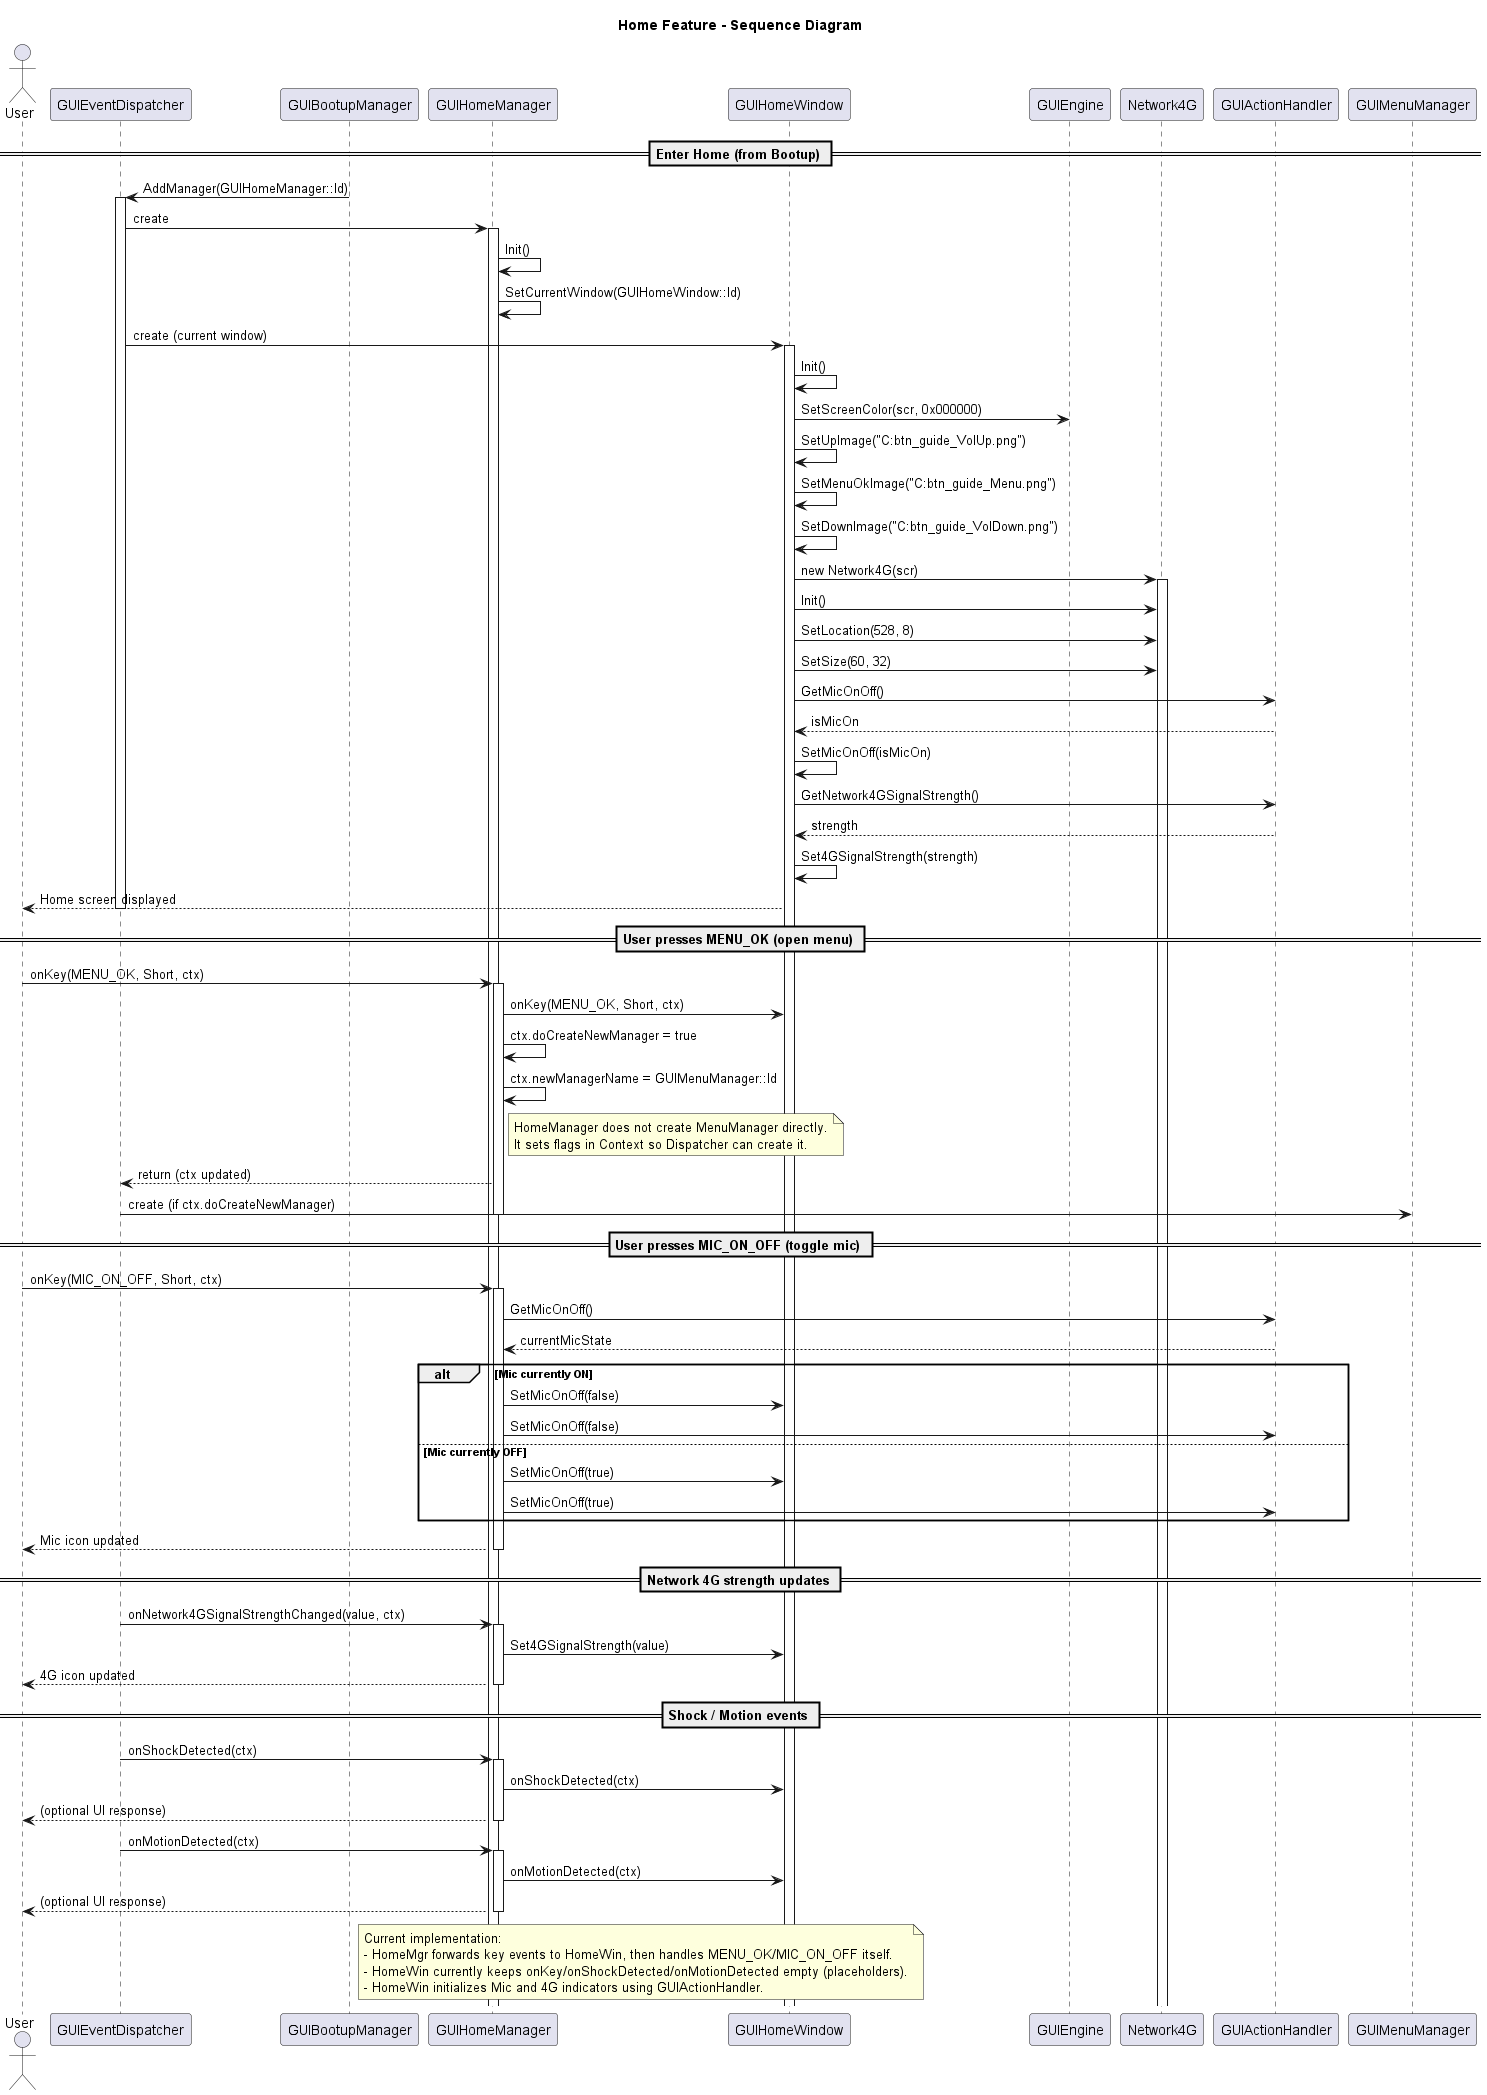

The diagram above was rendered by PlantUML. Its source (embedded in the PNG):
@startuml home_sequence_diagram

title Home Feature - Sequence Diagram

actor User
participant "GUIEventDispatcher" as Dispatcher
participant "GUIBootupManager" as Bootup
participant "GUIHomeManager" as HomeMgr
participant "GUIHomeWindow" as HomeWin
participant "GUIEngine" as Engine
participant "Network4G" as Net4G
participant "GUIActionHandler" as Action
participant "GUIMenuManager" as MenuMgr

== Enter Home (from Bootup) ==
Bootup -> Dispatcher: AddManager(GUIHomeManager::Id)
activate Dispatcher
Dispatcher -> HomeMgr: create
activate HomeMgr
HomeMgr -> HomeMgr: Init()
HomeMgr -> HomeMgr: SetCurrentWindow(GUIHomeWindow::Id)
Dispatcher -> HomeWin: create (current window)
activate HomeWin
HomeWin -> HomeWin: Init()

HomeWin -> Engine: SetScreenColor(scr, 0x000000)
HomeWin -> HomeWin: SetUpImage("C:btn_guide_VolUp.png")
HomeWin -> HomeWin: SetMenuOkImage("C:btn_guide_Menu.png")
HomeWin -> HomeWin: SetDownImage("C:btn_guide_VolDown.png")

HomeWin -> Net4G: new Network4G(scr)
activate Net4G
HomeWin -> Net4G: Init()
HomeWin -> Net4G: SetLocation(528, 8)
HomeWin -> Net4G: SetSize(60, 32)

HomeWin -> Action: GetMicOnOff()
Action --> HomeWin: isMicOn
HomeWin -> HomeWin: SetMicOnOff(isMicOn)

HomeWin -> Action: GetNetwork4GSignalStrength()
Action --> HomeWin: strength
HomeWin -> HomeWin: Set4GSignalStrength(strength)

HomeWin --> User: Home screen displayed

deactivate Dispatcher

== User presses MENU_OK (open menu) ==
User -> HomeMgr: onKey(MENU_OK, Short, ctx)
activate HomeMgr
HomeMgr -> HomeWin: onKey(MENU_OK, Short, ctx)

HomeMgr -> HomeMgr: ctx.doCreateNewManager = true
HomeMgr -> HomeMgr: ctx.newManagerName = GUIMenuManager::Id
note right of HomeMgr
HomeManager does not create MenuManager directly.
It sets flags in Context so Dispatcher can create it.
end note

HomeMgr --> Dispatcher: return (ctx updated)
Dispatcher -> MenuMgr: create (if ctx.doCreateNewManager)

Deactivate HomeMgr

== User presses MIC_ON_OFF (toggle mic) ==
User -> HomeMgr: onKey(MIC_ON_OFF, Short, ctx)
activate HomeMgr
HomeMgr -> Action: GetMicOnOff()
Action --> HomeMgr: currentMicState
alt Mic currently ON
  HomeMgr -> HomeWin: SetMicOnOff(false)
  HomeMgr -> Action: SetMicOnOff(false)
else Mic currently OFF
  HomeMgr -> HomeWin: SetMicOnOff(true)
  HomeMgr -> Action: SetMicOnOff(true)
end
HomeMgr --> User: Mic icon updated

deactivate HomeMgr

== Network 4G strength updates ==
Dispatcher -> HomeMgr: onNetwork4GSignalStrengthChanged(value, ctx)
activate HomeMgr
HomeMgr -> HomeWin: Set4GSignalStrength(value)
HomeMgr --> User: 4G icon updated

deactivate HomeMgr

== Shock / Motion events ==
Dispatcher -> HomeMgr: onShockDetected(ctx)
activate HomeMgr
HomeMgr -> HomeWin: onShockDetected(ctx)
HomeMgr --> User: (optional UI response)

deactivate HomeMgr

Dispatcher -> HomeMgr: onMotionDetected(ctx)
activate HomeMgr
HomeMgr -> HomeWin: onMotionDetected(ctx)
HomeMgr --> User: (optional UI response)

deactivate HomeMgr

note over HomeMgr,HomeWin
Current implementation:
- HomeMgr forwards key events to HomeWin, then handles MENU_OK/MIC_ON_OFF itself.
- HomeWin currently keeps onKey/onShockDetected/onMotionDetected empty (placeholders).
- HomeWin initializes Mic and 4G indicators using GUIActionHandler.
end note

@enduml